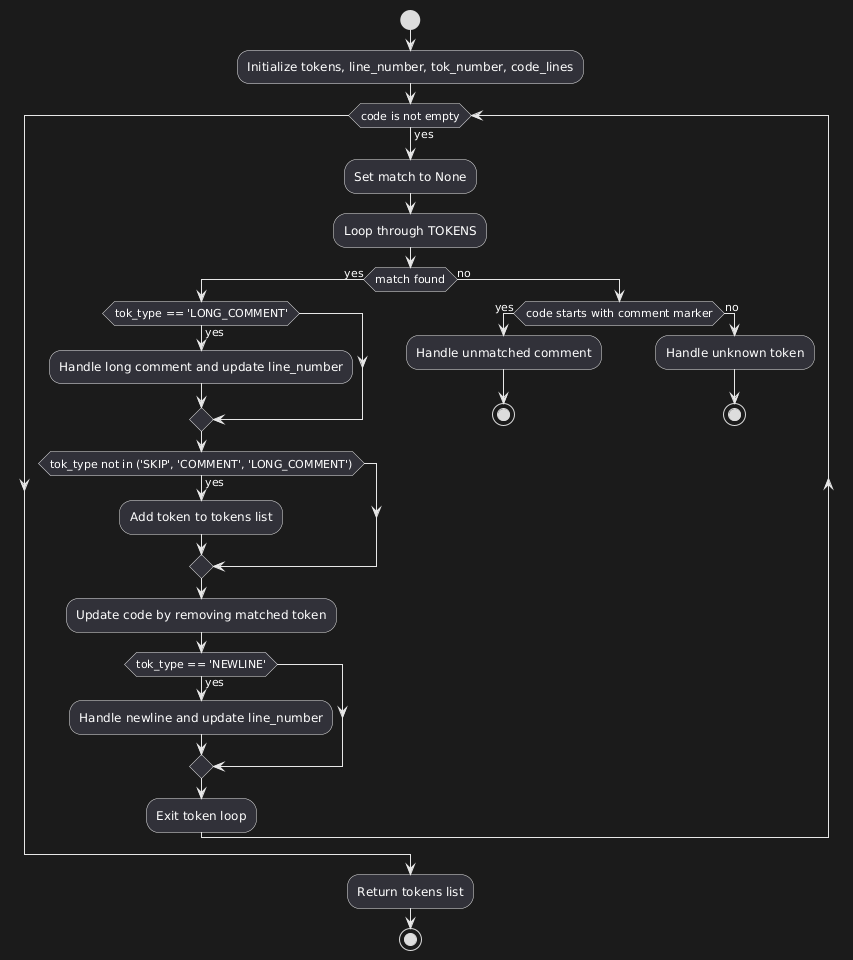

The diagram above was rendered by PlantUML. Its source (embedded in the PNG):
@startuml
start
:Initialize tokens, line_number, tok_number, code_lines;
while (code is not empty) is (yes)
  :Set match to None;
  :Loop through TOKENS;
  if (match found) then (yes)
    if (tok_type == 'LONG_COMMENT') then (yes)
      :Handle long comment and update line_number;
    endif
    if (tok_type not in ('SKIP', 'COMMENT', 'LONG_COMMENT')) then (yes)
      :Add token to tokens list;
    endif
    :Update code by removing matched token;
    if (tok_type == 'NEWLINE') then (yes)
      :Handle newline and update line_number;
    endif
    :Exit token loop;
  else (no)
    if (code starts with comment marker) then (yes)
      :Handle unmatched comment;
      stop
    else (no)
      :Handle unknown token;
       stop
    endif
  endif
endwhile
:Return tokens list;
stop
@enduml